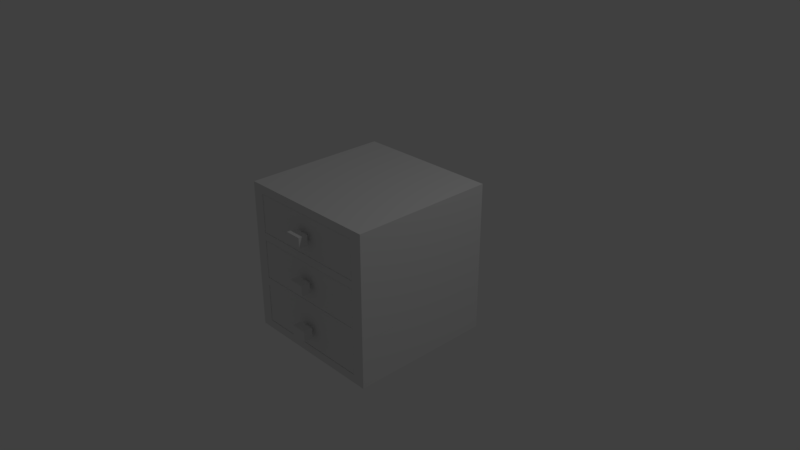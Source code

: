 # Source: kitchen_wooden_threedrawer_cabinet_1.blend  (saved by Blender 2.79.0; exported with 4.5.12 LTS)
import bpy
from mathutils import Matrix  # noqa: F401  (used for matrix-valued properties, if any)

bpy.ops.wm.read_factory_settings(use_empty=True)
scene = bpy.context.scene
scene.name = 'Scene'

# ---- collections
col_collection_1 = bpy.data.collections.new('Collection 1'); scene.collection.children.link(col_collection_1)

# ---- materials (node trees are filled in below, after node groups)
mat_material_001 = bpy.data.materials.new('Material.001')
mat_material_001.alpha_threshold = 0.0
mat_material_001.use_transparent_shadow = False
mat_material_001.roughness = 0.5
mat_material_001.line_color = (0.0, 0.0, 0.0, 1.0)
mat_material_002 = bpy.data.materials.new('Material.002')
mat_material_002.alpha_threshold = 0.0
mat_material_002.use_transparent_shadow = False
mat_material_002.roughness = 0.5
mat_material_002.line_color = (0.0, 0.0, 0.0, 1.0)
mat_material_000 = bpy.data.materials.new('Material.000')
mat_material_000.alpha_threshold = 0.0
mat_material_000.use_transparent_shadow = False
mat_material_000.roughness = 0.5
mat_material_000.line_color = (0.0, 0.0, 0.0, 1.0)

# ---- material node trees

# ---- world
world_world = bpy.data.worlds.new('World'); scene.world = world_world
world_world.color = (0.05088, 0.05088, 0.05088)
world_world.use_sun_shadow = False
world_world.sun_shadow_jitter_overblur = 0.0
world_world.cycles.sampling_method = 'MANUAL'

# ---- cameras
cam_camera = bpy.data.cameras.new('Camera')
cam_camera.clip_end = 100.0
cam_camera.lens = 35.0
cam_camera.sensor_width = 32.0
cam_camera.sensor_height = 18.0
cam_camera.ortho_scale = 7.314
cam_camera.dof.focus_distance = 0.0
cam_camera.dof.aperture_fstop = 128.0

# ---- lights
light_lamp = bpy.data.lights.new('Lamp', 'POINT')
light_lamp.transmission_factor = 0.0
light_lamp.cutoff_distance = 30.0
light_lamp.energy = 100.0
light_lamp.shadow_buffer_clip_start = 1.001
light_lamp.shadow_soft_size = 0.1
light_lamp.shadow_maximum_resolution = 0.006
light_lamp.use_absolute_resolution = True

# ---- meshes
me_cube_003 = bpy.data.meshes.new('Cube.003')
me_cube_003.from_pydata([(-1.0, -1.0, -1.0), (-1.0, 1.0, -1.0), (1.0, 1.0, -1.0), (1.0, -1.0, -1.0), (-0.9, -0.8343, -0.8343), (-0.9, 0.8343, -0.8343), (-0.9, -0.8343, -0.07849), (-0.9, 0.8343, -0.07849), (1.0, 0.8343, -0.8343), (1.0, -0.8343, -0.07849), (1.0, -0.8343, -0.8343), (1.0, 0.8343, -0.07849), (1.0, -0.8343, -0.07849), (1.0, -1.0, -0.07849), (-1.0, -1.0, -0.07849), (-1.0, 1.0, -0.07849), (1.0, 1.0, -0.07849), (1.0, 0.8343, -0.07848), (-1.0, -1.0, -0.07893), (-1.0, 1.0, -0.07893), (-1.0, -1.0, 1.921), (-1.0, 1.0, 1.921), (1.0, 1.0, -0.07893), (1.0, -1.0, 1.921), (1.0, -1.0, -0.07893), (1.0, 1.0, 1.921), (-0.9, -0.8343, 0.0868), (-0.9, 0.8343, 0.0868), (-0.9, -0.8343, 1.755), (-0.9, 0.8343, 1.755), (1.0, 0.8343, 0.0868), (1.0, -0.8343, 1.755), (1.0, -0.8343, 0.0868), (1.0, 0.8343, 1.755), (-0.9, -0.8337, 0.8426), (-0.9, -0.8337, 0.9996), (-0.9, 0.8337, 0.8426), (-0.9, 0.8337, 0.9996), (1.0, -0.8337, 0.8426), (1.0, -0.8337, 0.9996), (1.0, 0.8337, 0.8426), (1.0, 0.8337, 0.9996), (0.9027, 0.7381, -0.7432), (0.9027, -0.7381, -0.7432), (-0.801, -0.7381, -0.7432), (-0.801, 0.7381, -0.7432), (0.05082, 0.7381, -0.7432), (-0.801, 1.738e-07, -0.7432), (0.05082, -0.7381, -0.7432), (0.9027, -2.222e-07, -0.7432), (0.9973, 0.8309, -0.08117), (0.9973, -0.8309, -0.08117), (-0.8957, -0.8309, -0.08117), (-0.8957, 0.8309, -0.08117), (0.9973, 0.8309, -0.8278), (0.9973, -0.8309, -0.8278), (-0.8957, -0.8309, -0.8278), (-0.8957, 0.8309, -0.8278), (0.9973, -4.48e-07, -0.08117), (0.05082, 0.8309, -0.08117), (0.05082, -0.8309, -0.08117), (-0.8957, 1.464e-07, -0.08117), (0.05082, 0.8309, -0.8278), (-0.8957, 1.959e-07, -0.8278), (0.05082, -0.8309, -0.8278), (0.9973, -2.499e-07, -0.8278), (-0.801, 0.7381, -0.08117), (-0.801, 1.347e-07, -0.08117), (-0.801, -0.7381, -0.08117), (0.05082, -0.7381, -0.08117), (0.9027, -0.7381, -0.08117), (0.05082, 0.7381, -0.08117), (0.9027, -3.782e-07, -0.08117), (0.9027, 0.7381, -0.08117), (1.178, 0.1118, -0.3536), (1.178, 0.1118, -0.5548), (1.178, -0.1118, -0.3536), (1.178, -0.1118, -0.5548), (1.055, 0.1118, -0.3536), (1.055, 0.1118, -0.5548), (1.055, -0.1118, -0.3536), (1.055, -0.1118, -0.5548), (1.055, 0.05132, -0.408), (1.055, 0.05132, -0.5003), (1.055, -0.05132, -0.408), (1.055, -0.05132, -0.5003), (0.9977, 0.05132, -0.408), (0.9977, 0.05132, -0.5003), (0.9977, -0.05132, -0.408), (0.9977, -0.05132, -0.5003), (0.9027, 0.7381, 0.1745), (0.9027, -0.7381, 0.1745), (-0.801, -0.7381, 0.1745), (-0.801, 0.7381, 0.1745), (0.05082, 0.7381, 0.1745), (-0.801, 1.738e-07, 0.1745), (0.05082, -0.7381, 0.1745), (0.9027, -2.222e-07, 0.1745), (0.9973, 0.8309, 0.8366), (0.9973, -0.8309, 0.8366), (-0.8957, -0.8309, 0.8366), (-0.8957, 0.8309, 0.8366), (0.9973, 0.8309, 0.08994), (0.9973, -0.8309, 0.08994), (-0.8957, -0.8309, 0.08994), (-0.8957, 0.8309, 0.08994), (0.9973, -4.48e-07, 0.8366), (0.05082, 0.8309, 0.8366), (0.05082, -0.8309, 0.8366), (-0.8957, 1.464e-07, 0.8366), (0.05082, 0.8309, 0.08994), (-0.8957, 1.959e-07, 0.08994), (0.05082, -0.8309, 0.08994), (0.9973, -2.499e-07, 0.08994), (-0.801, 0.7381, 0.8366), (-0.801, 1.347e-07, 0.8366), (-0.801, -0.7381, 0.8366), (0.05082, -0.7381, 0.8366), (0.9027, -0.7381, 0.8366), (0.05082, 0.7381, 0.8366), (0.9027, -3.782e-07, 0.8366), (0.9027, 0.7381, 0.8366), (1.178, 0.1118, 0.5642), (1.178, 0.1118, 0.363), (1.178, -0.1118, 0.5642), (1.178, -0.1118, 0.363), (1.055, 0.1118, 0.5642), (1.055, 0.1118, 0.363), (1.055, -0.1118, 0.5642), (1.055, -0.1118, 0.363), (1.055, 0.05132, 0.5097), (1.055, 0.05132, 0.4174), (1.055, -0.05132, 0.5097), (1.055, -0.05132, 0.4174), (0.9977, 0.05132, 0.5097), (0.9977, 0.05132, 0.4174), (0.9977, -0.05132, 0.5097), (0.9977, -0.05132, 0.4174), (0.9027, 0.7381, 1.088), (0.9027, -0.7381, 1.088), (-0.801, -0.7381, 1.088), (-0.801, 0.7381, 1.088), (0.05082, 0.7381, 1.088), (-0.801, 1.738e-07, 1.088), (0.05082, -0.7381, 1.088), (0.9027, -2.222e-07, 1.088), (0.9973, 0.8309, 1.75), (0.9973, -0.8309, 1.75), (-0.8957, -0.8309, 1.75), (-0.8957, 0.8309, 1.75), (0.9973, 0.8309, 1.003), (0.9973, -0.8309, 1.003), (-0.8957, -0.8309, 1.003), (-0.8957, 0.8309, 1.003), (0.9973, -4.48e-07, 1.75), (0.05082, 0.8309, 1.75), (0.05082, -0.8309, 1.75), (-0.8957, 1.464e-07, 1.75), (0.05082, 0.8309, 1.003), (-0.8957, 1.959e-07, 1.003), (0.05082, -0.8309, 1.003), (0.9973, -2.499e-07, 1.003), (-0.801, 0.7381, 1.75), (-0.801, 1.347e-07, 1.75), (-0.801, -0.7381, 1.75), (0.05082, -0.7381, 1.75), (0.9027, -0.7381, 1.75), (0.05082, 0.7381, 1.75), (0.9027, -3.782e-07, 1.75), (0.9027, 0.7381, 1.75), (1.178, 0.1118, 1.478), (1.178, 0.1118, 1.276), (1.178, -0.1118, 1.478), (1.178, -0.1118, 1.276), (1.055, 0.1118, 1.478), (1.055, 0.1118, 1.276), (1.055, -0.1118, 1.478), (1.055, -0.1118, 1.276), (1.055, 0.05132, 1.423), (1.055, 0.05132, 1.331), (1.055, -0.05132, 1.423), (1.055, -0.05132, 1.331), (0.9977, 0.05132, 1.423), (0.9977, 0.05132, 1.331), (0.9977, -0.05132, 1.423), (0.9977, -0.05132, 1.331)], [], [(0, 14, 15, 1), (3, 13, 14, 0), (2, 3, 0, 1), (10, 12, 9, 6, 4), (8, 10, 4, 5), (11, 17, 8, 5, 7), (3, 2, 8, 10), (2, 16, 17, 8), (5, 4, 6, 7), (12, 13, 3, 10), (15, 16, 2, 1), (18, 20, 21, 19), (24, 23, 20, 18), (22, 24, 18, 19), (23, 25, 21, 20), (25, 22, 19, 21), (26, 28, 29, 27), (32, 31, 28, 26), (30, 32, 26, 27), (31, 33, 29, 28), (33, 30, 27, 29), (24, 22, 30, 32), (23, 24, 32, 31), (25, 23, 31, 33), (22, 25, 33, 30), (34, 35, 37, 36), (36, 37, 41, 40), (40, 41, 39, 38), (38, 39, 35, 34), (36, 40, 38, 34), (41, 37, 35, 39), (49, 43, 70, 72), (48, 44, 68, 69), (47, 45, 66, 67), (44, 47, 67, 68), (43, 48, 69, 70), (42, 49, 72, 73), (45, 42, 43, 44), (65, 58, 51, 55), (64, 60, 52, 56), (63, 61, 53, 57), (59, 62, 57, 53), (50, 54, 62, 59), (56, 52, 61, 63), (55, 51, 60, 64), (54, 50, 58, 65), (58, 72, 70, 69, 60, 51), (50, 59, 71, 73, 72, 58), (59, 53, 61, 67, 66, 71), (57, 56, 55, 54), (71, 46, 42, 73), (69, 68, 67, 61, 52, 60), (66, 45, 46, 71), (74, 75, 77, 76), (76, 77, 81, 80), (80, 81, 79, 78), (78, 79, 75, 74), (76, 80, 78, 74), (81, 77, 75, 79), (82, 83, 85, 84), (84, 85, 89, 88), (88, 89, 87, 86), (86, 87, 83, 82), (84, 88, 86, 82), (89, 85, 83, 87), (97, 91, 118, 120), (96, 92, 116, 117), (95, 93, 114, 115), (92, 95, 115, 116), (91, 96, 117, 118), (90, 97, 120, 121), (93, 90, 91, 92), (113, 106, 99, 103), (112, 108, 100, 104), (111, 109, 101, 105), (107, 110, 105, 101), (98, 102, 110, 107), (104, 100, 109, 111), (103, 99, 108, 112), (102, 98, 106, 113), (106, 120, 118, 117, 108, 99), (98, 107, 119, 121, 120, 106), (107, 101, 109, 115, 114, 119), (105, 104, 103, 102), (119, 94, 90, 121), (117, 116, 115, 109, 100, 108), (114, 93, 94, 119), (122, 123, 125, 124), (124, 125, 129, 128), (128, 129, 127, 126), (126, 127, 123, 122), (124, 128, 126, 122), (129, 125, 123, 127), (130, 131, 133, 132), (132, 133, 137, 136), (136, 137, 135, 134), (134, 135, 131, 130), (132, 136, 134, 130), (137, 133, 131, 135), (145, 139, 166, 168), (144, 140, 164, 165), (143, 141, 162, 163), (140, 143, 163, 164), (139, 144, 165, 166), (138, 145, 168, 169), (141, 138, 139, 140), (161, 154, 147, 151), (160, 156, 148, 152), (159, 157, 149, 153), (155, 158, 153, 149), (146, 150, 158, 155), (152, 148, 157, 159), (151, 147, 156, 160), (150, 146, 154, 161), (154, 168, 166, 165, 156, 147), (146, 155, 167, 169, 168, 154), (155, 149, 157, 163, 162, 167), (153, 152, 151, 150), (167, 142, 138, 169), (165, 164, 163, 157, 148, 156), (162, 141, 142, 167), (170, 171, 173, 172), (172, 173, 177, 176), (176, 177, 175, 174), (174, 175, 171, 170), (172, 176, 174, 170), (177, 173, 171, 175), (178, 179, 181, 180), (180, 181, 185, 184), (184, 185, 183, 182), (182, 183, 179, 178), (180, 184, 182, 178), (185, 181, 179, 183)])
me_cube_003.polygons.foreach_set('material_index', [0, 0, 0, 0, 0, 0, 0, 0, 0, 0, 0, 0, 0, 0, 0, 0, 0, 0, 0, 0, 0, 0, 0, 0, 0, 0, 0, 0, 0, 0, 0, 1, 1, 1, 1, 1, 1, 1, 1, 1, 1, 1, 1, 1, 1, 1, 1, 1, 1, 1, 1, 1, 1, 1, 1, 1, 1, 1, 1, 1, 1, 1, 1, 1, 1, 1, 1, 1, 1, 1, 1, 1, 1, 1, 1, 1, 1, 1, 1, 1, 1, 1, 1, 1, 1, 1, 1, 1, 1, 1, 1, 1, 1, 1, 1, 1, 1, 1, 1, 1, 1, 1, 1, 1, 1, 1, 1, 1, 1, 1, 1, 1, 1, 1, 1, 1, 1, 1, 1, 1, 1, 1, 1, 1, 1, 1, 1, 1, 1, 1, 1, 1, 1])
_uv = me_cube_003.uv_layers.new(name='UVMap')
_uv.uv.foreach_set('vector', [0.2739, 0.4915, 0.2739, 0.2877, 0.9293, 0.2877, 0.9293, 0.4915, 0.9278, 0.2872, 0.9278, 0.4909, 0.2754, 0.4909, 0.2754, 0.2872, 0.2729, 0.2882, 0.9303, 0.2882, 0.9303, 0.9385, 0.2729, 0.9385, 0.908, 0.3948, 0.912, 0.6237, 0.908, 0.6238, 0.3323, 0.6238, 0.3323, 0.3948, 0.6004, 0.5155, 0.6004, 0.8012, 0.2751, 0.8012, 0.2751, 0.5155, 0.8219, 0.516, 0.822, 0.5188, 0.8219, 0.5823, 0.6622, 0.5823, 0.6622, 0.5187, 0.8523, 0.4596, 0.3556, 0.4596, 0.3968, 0.3974, 0.8111, 0.3974, 0.7667, 0.7101, 0.3919, 0.7073, 0.3925, 0.6399, 0.6998, 0.6422, 0.8388, 0.8594, 0.3323, 0.8594, 0.3323, 0.63, 0.8388, 0.63, 0.5465, 0.7511, 0.5465, 0.7949, 0.3033, 0.7947, 0.347, 0.751, 0.2734, 0.2864, 0.9282, 0.2871, 0.9278, 0.4915, 0.2729, 0.4908, 0.2725, 0.9405, 0.2725, 0.4945, 0.9287, 0.4945, 0.9287, 0.9405, 0.2726, 0.9403, 0.2726, 0.4927, 0.9306, 0.4927, 0.9306, 0.9403, 0.5833, 0.6188, 0.3179, 0.6188, 0.3179, 0.3534, 0.5833, 0.3534, 0.2731, 0.9392, 0.2731, 0.2849, 0.9274, 0.2849, 0.9274, 0.9392, 0.9284, 0.4935, 0.9284, 0.9398, 0.2721, 0.9398, 0.2721, 0.4935, 0.3364, 0.7726, 0.3364, 0.6308, 0.4782, 0.6308, 0.4782, 0.7726, 0.8925, 0.3377, 0.8925, 0.5855, 0.6103, 0.5855, 0.6103, 0.3377, 0.8382, 0.6215, 0.8382, 0.8429, 0.5861, 0.8429, 0.5861, 0.6215, 0.4973, 0.3443, 0.4973, 0.4861, 0.3358, 0.4861, 0.3358, 0.3443, 0.5924, 0.387, 0.5924, 0.6348, 0.3102, 0.6348, 0.3102, 0.387, 0.316, 0.3295, 0.8939, 0.3295, 0.8461, 0.3995, 0.3639, 0.3995, 0.8312, 0.7323, 0.3033, 0.732, 0.347, 0.6883, 0.7875, 0.6885, 0.89, 0.6462, 0.3525, 0.6462, 0.397, 0.5763, 0.8454, 0.5763, 0.3599, 0.5066, 0.8511, 0.5015, 0.8107, 0.5674, 0.4008, 0.5717, 0.6877, 0.3295, 0.6877, 0.3161, 0.8294, 0.3161, 0.8294, 0.3295, 0.6622, 0.6283, 0.6622, 0.615, 0.8237, 0.615, 0.8237, 0.6283, 0.3664, 0.5673, 0.3664, 0.5071, 0.842, 0.5071, 0.842, 0.5673, 0.8237, 0.5999, 0.8237, 0.6132, 0.6622, 0.6132, 0.6622, 0.5999, 0.499, 0.4878, 0.6605, 0.4878, 0.6605, 0.6295, 0.499, 0.6295, 0.6605, 0.486, 0.499, 0.486, 0.499, 0.3443, 0.6605, 0.3443, 0.4891, 0.5888, 0.4891, 0.3253, 0.7255, 0.3253, 0.7255, 0.5888, 0.7954, 0.4399, 0.7954, 0.5813, 0.6856, 0.5813, 0.6856, 0.4399, 0.3574, 0.7572, 0.5402, 0.7572, 0.5402, 0.9212, 0.3574, 0.9212, 0.5329, 0.6513, 0.5956, 0.6513, 0.5956, 0.7075, 0.5329, 0.7075, 0.5294, 0.6932, 0.5294, 0.8574, 0.4018, 0.8574, 0.4018, 0.6932, 0.4891, 0.8627, 0.4891, 0.5991, 0.7255, 0.5991, 0.7255, 0.8627, 0.8295, 0.5886, 0.8295, 0.8416, 0.6103, 0.8416, 0.6103, 0.5886, 0.8499, 0.6932, 0.8499, 0.8821, 0.3274, 0.8821, 0.3274, 0.6932, 0.9052, 0.3443, 0.9052, 0.4077, 0.8248, 0.4077, 0.8248, 0.3443, 0.8165, 0.7336, 0.7338, 0.7336, 0.7338, 0.6415, 0.8165, 0.6415, 0.8338, 0.7939, 0.8338, 0.8573, 0.7534, 0.8573, 0.7534, 0.7939, 0.8313, 0.3981, 0.8313, 0.583, 0.5969, 0.583, 0.5969, 0.3981, 0.6394, 0.7242, 0.6394, 0.6415, 0.7315, 0.6415, 0.7315, 0.7242, 0.9042, 0.516, 0.9042, 0.5795, 0.8237, 0.5795, 0.8237, 0.516, 0.8533, 0.4936, 0.8533, 0.6858, 0.3261, 0.6858, 0.3261, 0.4936, 0.6324, 0.456, 0.6634, 0.46, 0.907, 0.456, 0.9116, 0.7373, 0.9077, 0.7677, 0.5977, 0.7282, 0.8338, 0.7108, 0.7534, 0.7108, 0.7534, 0.7029, 0.7637, 0.6313, 0.8258, 0.6402, 0.8338, 0.6402, 0.4168, 0.8539, 0.3364, 0.8539, 0.3364, 0.7833, 0.3444, 0.7833, 0.4065, 0.7744, 0.4168, 0.846, 0.6039, 0.8, 0.6039, 0.5155, 0.928, 0.5155, 0.928, 0.8, 0.4428, 0.8173, 0.4428, 0.689, 0.6079, 0.689, 0.6079, 0.8173, 0.7438, 0.7857, 0.7335, 0.8574, 0.6714, 0.8484, 0.6634, 0.8484, 0.6634, 0.7778, 0.7438, 0.7778, 0.4654, 0.7827, 0.4654, 0.6558, 0.6287, 0.6558, 0.6287, 0.7827, 0.1199, 0.1431, 0.1199, 0.1966, 0.06036, 0.1966, 0.06038, 0.143, 0.1153, 0.1814, 0.1153, 0.1009, 0.1645, 0.1009, 0.1645, 0.1814, 0.1584, 0.1638, 0.1584, 0.1177, 0.2097, 0.1177, 0.2097, 0.1638, 0.1769, 0.1494, 0.1769, 0.07561, 0.222, 0.07561, 0.222, 0.1494, 0.1147, 0.1961, 0.1147, 0.1311, 0.176, 0.1311, 0.176, 0.1961, 0.1035, 0.201, 0.1035, 0.1432, 0.154, 0.1432, 0.154, 0.201, 0.5173, 0.332, 0.5173, 0.3398, 0.5086, 0.3398, 0.5086, 0.332, 0.2195, 0.2007, 0.2195, 0.1281, 0.247, 0.1281, 0.247, 0.2007, 0.04934, 0.1985, 0.04934, 0.1431, 0.1109, 0.1431, 0.1109, 0.1985, 0.2567, 0.2007, 0.2567, 0.1281, 0.2841, 0.1281, 0.2841, 0.2007, 0.1971, 0.1776, 0.1971, 0.1431, 0.2586, 0.1431, 0.2586, 0.1776, 0.1971, 0.2244, 0.1971, 0.1899, 0.2586, 0.1899, 0.2586, 0.2244, 0.7989, 0.8043, 0.7989, 0.9268, 0.689, 0.9268, 0.689, 0.8043, 0.7954, 0.2952, 0.7954, 0.4365, 0.6856, 0.4365, 0.6856, 0.2952, 0.7873, 0.6584, 0.85, 0.6584, 0.85, 0.7146, 0.7873, 0.7146, 0.5973, 0.6513, 0.6601, 0.6513, 0.6601, 0.7075, 0.5973, 0.7075, 0.5311, 0.4897, 0.5311, 0.6539, 0.4035, 0.6539, 0.4035, 0.4897, 0.922, 0.4962, 0.922, 0.7853, 0.6626, 0.7853, 0.6626, 0.4962, 0.7517, 0.6313, 0.7517, 0.7761, 0.6262, 0.7761, 0.6262, 0.6313, 0.8492, 0.5005, 0.8492, 0.689, 0.3248, 0.689, 0.3248, 0.5005, 0.6262, 0.5404, 0.6262, 0.6851, 0.4428, 0.6851, 0.4428, 0.5404, 0.4156, 0.7291, 0.3328, 0.7291, 0.3328, 0.6369, 0.4156, 0.6369, 0.6262, 0.3918, 0.6262, 0.5364, 0.4428, 0.5364, 0.4428, 0.3918, 0.5918, 0.3981, 0.5918, 0.583, 0.3574, 0.583, 0.3574, 0.3981, 0.545, 0.7242, 0.545, 0.6415, 0.6371, 0.6415, 0.6371, 0.7242, 0.6546, 0.4962, 0.6546, 0.7887, 0.2837, 0.7887, 0.2837, 0.4962, 0.8533, 0.6911, 0.8533, 0.8833, 0.3261, 0.8833, 0.3261, 0.6911, 0.8141, 0.4245, 0.8062, 0.4235, 0.7435, 0.4245, 0.7423, 0.3521, 0.7433, 0.3443, 0.8231, 0.3545, 0.8338, 0.7921, 0.7534, 0.7921, 0.7534, 0.7842, 0.7637, 0.7126, 0.8258, 0.7215, 0.8338, 0.7215, 0.2784, 0.4586, 0.5909, 0.4586, 0.5909, 0.733, 0.5597, 0.733, 0.3185, 0.7677, 0.2784, 0.4893, 0.7246, 0.4382, 0.7246, 0.7673, 0.3497, 0.7673, 0.3497, 0.4382, 0.4654, 0.9136, 0.4654, 0.7867, 0.6287, 0.7867, 0.6287, 0.9136, 0.6616, 0.7857, 0.6513, 0.8574, 0.5892, 0.8484, 0.5812, 0.8484, 0.5812, 0.7778, 0.6616, 0.7778, 0.5735, 0.7521, 0.5735, 0.5881, 0.7845, 0.5881, 0.7845, 0.7521, 0.1419, 0.1804, 0.1419, 0.2446, 0.07058, 0.2446, 0.07058, 0.1804, 0.2368, 0.1961, 0.1817, 0.1961, 0.1817, 0.1311, 0.2368, 0.1311, 0.1584, 0.113, 0.1584, 0.06688, 0.2097, 0.06688, 0.2097, 0.113, 0.1358, 0.2254, 0.1358, 0.164, 0.1734, 0.164, 0.1734, 0.2255, 0.04837, 0.201, 0.04838, 0.1432, 0.09889, 0.1432, 0.09888, 0.201, 0.04781, 0.1961, 0.04781, 0.1311, 0.1091, 0.1311, 0.1091, 0.1961, 0.5068, 0.332, 0.5068, 0.3398, 0.4981, 0.3398, 0.4981, 0.332, 0.1318, 0.2875, 0.1318, 0.2373, 0.1631, 0.2373, 0.1631, 0.2875, 0.04338, 0.2007, 0.04338, 0.1281, 0.09233, 0.1281, 0.09233, 0.2007, 0.1318, 0.2261, 0.1318, 0.1758, 0.1631, 0.1758, 0.1631, 0.2261, 0.1608, 0.1733, 0.1608, 0.1281, 0.2098, 0.1281, 0.2098, 0.1733, 0.1232, 0.2244, 0.1232, 0.1899, 0.1848, 0.1899, 0.1848, 0.2244, 0.7954, 0.5847, 0.7954, 0.7072, 0.6856, 0.7072, 0.6856, 0.5847, 0.5319, 0.3039, 0.5319, 0.468, 0.4043, 0.468, 0.4043, 0.3039, 0.6776, 0.6584, 0.7403, 0.6584, 0.7403, 0.7147, 0.6776, 0.7147, 0.4524, 0.6487, 0.5152, 0.6487, 0.5152, 0.705, 0.4524, 0.705, 0.8731, 0.467, 0.8731, 0.7003, 0.6918, 0.7003, 0.6918, 0.467, 0.4651, 0.612, 0.4651, 0.7607, 0.3317, 0.7607, 0.3317, 0.612, 0.6245, 0.6313, 0.6245, 0.7761, 0.499, 0.7761, 0.499, 0.6313, 0.8499, 0.499, 0.8499, 0.688, 0.3274, 0.688, 0.3274, 0.499, 0.9049, 0.4262, 0.9049, 0.4897, 0.8245, 0.4897, 0.8245, 0.4262, 0.8168, 0.9297, 0.7534, 0.9297, 0.7534, 0.8591, 0.8168, 0.8591, 0.4654, 0.4704, 0.6085, 0.4704, 0.6085, 0.6519, 0.4654, 0.6519, 0.482, 0.8548, 0.4186, 0.8548, 0.4186, 0.7744, 0.482, 0.7744, 0.4401, 0.7209, 0.4401, 0.6381, 0.5322, 0.6381, 0.5322, 0.7209, 0.6862, 0.467, 0.6862, 0.6715, 0.427, 0.6715, 0.427, 0.467, 0.8492, 0.6942, 0.8492, 0.8827, 0.3248, 0.8827, 0.3248, 0.6942, 0.6375, 0.4975, 0.6692, 0.5016, 0.9184, 0.4975, 0.9231, 0.7852, 0.9191, 0.8163, 0.602, 0.7759, 0.8227, 0.5058, 0.7423, 0.5058, 0.7423, 0.4979, 0.7526, 0.4262, 0.8147, 0.4352, 0.8227, 0.4352, 0.2754, 0.5002, 0.5951, 0.5002, 0.5951, 0.7808, 0.5631, 0.7808, 0.3164, 0.8163, 0.2754, 0.5315, 0.3364, 0.6291, 0.3364, 0.4878, 0.4973, 0.4878, 0.4973, 0.6291, 0.4604, 0.8255, 0.4604, 0.6466, 0.6905, 0.6466, 0.6905, 0.8255, 0.5794, 0.7857, 0.5691, 0.8574, 0.5071, 0.8484, 0.499, 0.8484, 0.499, 0.7778, 0.5794, 0.7778, 0.3574, 0.7521, 0.3574, 0.5881, 0.5684, 0.5881, 0.5684, 0.7521, 0.1848, 0.143, 0.1848, 0.1966, 0.1253, 0.1966, 0.1253, 0.143, 0.1153, 0.27, 0.1153, 0.1896, 0.1645, 0.1896, 0.1645, 0.27, 0.2078, 0.1654, 0.2078, 0.1033, 0.2768, 0.1033, 0.2768, 0.1654, 0.1769, 0.2307, 0.1769, 0.1569, 0.222, 0.1569, 0.222, 0.2307, 0.2138, 0.201, 0.2138, 0.1432, 0.2643, 0.1432, 0.2643, 0.201, 0.1587, 0.201, 0.1587, 0.1432, 0.2092, 0.1432, 0.2092, 0.201, 0.6243, 0.4736, 0.6243, 0.5845, 0.5011, 0.5845, 0.5011, 0.4736, 0.1318, 0.1647, 0.1318, 0.1144, 0.1631, 0.1144, 0.1631, 0.1647, 0.2424, 0.1799, 0.2424, 0.1311, 0.2706, 0.1311, 0.2706, 0.1799, 0.1318, 0.1033, 0.1318, 0.05304, 0.1631, 0.05304, 0.1631, 0.1033, 0.1232, 0.1776, 0.1232, 0.1431, 0.1848, 0.1431, 0.1848, 0.1776, 0.1021, 0.1733, 0.1021, 0.1281, 0.151, 0.1281, 0.151, 0.1733])
me_cube_003.materials.append(mat_material_001)
me_cube_003.materials.append(mat_material_002)
me_cube_003.materials.append(mat_material_000)
me_cube_003.use_remesh_preserve_volume = False
me_cube_003.use_remesh_preserve_attributes = False
me_cube_003.use_mirror_vertex_groups = False
me_cube_003.update()

# ---- objects
ob_cube_003 = bpy.data.objects.new('Cube.003', me_cube_003)
ob_lamp = bpy.data.objects.new('Lamp', light_lamp)
ob_camera = bpy.data.objects.new('Camera', cam_camera)

# ---- transforms, parenting, visibility, modifiers, constraints
ob_cube_003.location = (0.0, 0.0, -0.3635)
ob_cube_003.rotation_euler = (0.0, 0.0, 4.712)
ob_cube_003.scale = (1.0, 1.0, 0.7095)
ob_cube_003.lock_rotations_4d = False
ob_cube_003.empty_display_type = 'ARROWS'
ob_cube_003.lineart.crease_threshold = 0.0
ob_lamp.location = (4.076, 1.005, 5.904)
ob_lamp.rotation_euler = (0.6503, 0.05522, 1.866)
ob_lamp.lock_rotations_4d = False
ob_lamp.empty_display_type = 'ARROWS'
ob_lamp.color = (0.0, 0.0, 0.0, 0.0)
ob_lamp.lineart.crease_threshold = 0.0
ob_camera.location = (7.481, -6.508, 5.344)
ob_camera.rotation_euler = (1.109, 0.0, 0.8149)
ob_camera.lock_rotations_4d = False
ob_camera.empty_display_type = 'ARROWS'
ob_camera.color = (0.0, 0.0, 0.0, 0.0)
ob_camera.display_type = 'WIRE'
ob_camera.lineart.crease_threshold = 0.0

# ---- collection membership
col_collection_1.objects.link(ob_cube_003)
col_collection_1.objects.link(ob_lamp)
col_collection_1.objects.link(ob_camera)

# ---- scene / render settings (as saved in the file)
scene.camera = ob_camera
scene.frame_start = 1; scene.frame_end = 250; scene.frame_set(1)
scene.render.engine = 'BLENDER_EEVEE_NEXT'
scene.render.resolution_percentage = 50
scene.render.dither_intensity = 0.0
scene.cycles.use_denoising = False
scene.cycles.samples = 128
scene.cycles.sampling_pattern = 'TABULATED_SOBOL'
scene.cycles.use_adaptive_sampling = False
scene.cycles.use_light_tree = False
scene.cycles.blur_glossy = 0.0
scene.cycles.sample_clamp_indirect = 0.0
scene.view_settings.view_transform = 'Standard'
bpy.context.view_layer.update()
